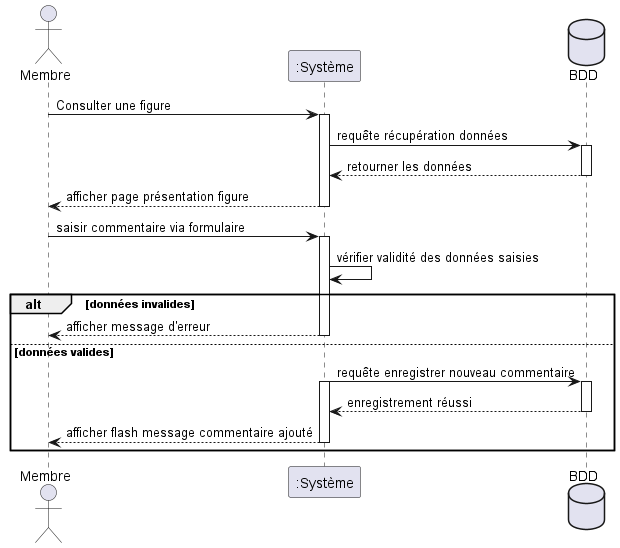

The diagram above was rendered by PlantUML. Its source (embedded in the PNG):
@startuml Gestion commentaires
actor Membre
participant ":Système" as Systeme
database BDD


Membre -> Systeme : Consulter une figure
activate Systeme
Systeme -> BDD : requête récupération données
activate BDD
BDD --> Systeme : retourner les données
deactivate BDD
Systeme --> Membre : afficher page présentation figure
deactivate Systeme

Membre -> Systeme : saisir commentaire via formulaire
activate Systeme
Systeme -> Systeme : vérifier validité des données saisies

alt données invalides
		Systeme --> Membre : afficher message d'erreur
		deactivate Systeme
	else données valides
		Systeme -> BDD : requête enregistrer nouveau commentaire
		activate BDD
		activate Systeme
		BDD --> Systeme : enregistrement réussi
		deactivate BDD
		Systeme --> Membre : afficher flash message commentaire ajouté
		deactivate Systeme
	end

@enduml